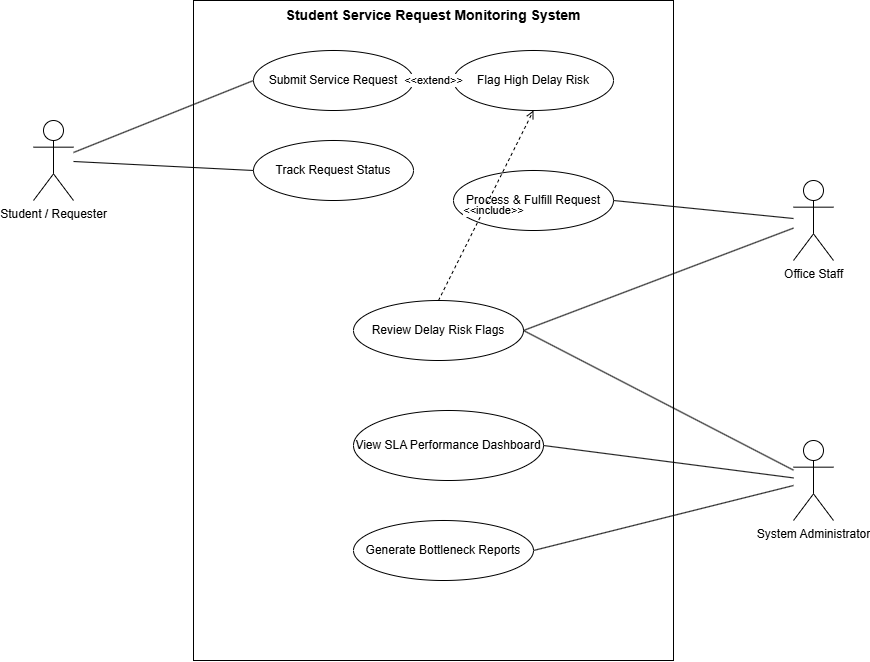

The diagram above was exported from draw.io. Its source (the exported page's mxGraphModel, read from the mxfile embedded in the PNG):
<mxGraphModel dx="1414" dy="721" grid="1" gridSize="10" guides="1" tooltips="1" connect="1" arrows="1" fold="1" page="1" pageScale="1" pageWidth="827" pageHeight="1169" math="0" shadow="0">
  <root>
    <mxCell id="0" />
    <mxCell id="1" parent="0" />
    <mxCell id="PEdsiPzh8oJLaeHGmMqA-1" parent="1" style="shape=rect;whiteSpace=wrap;html=1;verticalAlign=top;fontStyle=1;fontSize=14;" value="Student Service Request Monitoring System" vertex="1">
      <mxGeometry height="660" width="480" x="280" y="40" as="geometry" />
    </mxCell>
    <mxCell id="PEdsiPzh8oJLaeHGmMqA-2" parent="1" style="shape=umlActor;verticalLabelPosition=bottom;verticalAlign=top;html=1;outlineConnect=0;" value="Student / Requester" vertex="1">
      <mxGeometry height="80" width="40" x="120" y="160" as="geometry" />
    </mxCell>
    <mxCell id="PEdsiPzh8oJLaeHGmMqA-3" parent="1" style="shape=umlActor;verticalLabelPosition=bottom;verticalAlign=top;html=1;outlineConnect=0;" value="Office Staff" vertex="1">
      <mxGeometry height="80" width="40" x="880" y="220" as="geometry" />
    </mxCell>
    <mxCell id="PEdsiPzh8oJLaeHGmMqA-4" parent="1" style="shape=umlActor;verticalLabelPosition=bottom;verticalAlign=top;html=1;outlineConnect=0;" value="System Administrator" vertex="1">
      <mxGeometry height="80" width="40" x="880" y="480" as="geometry" />
    </mxCell>
    <mxCell id="PEdsiPzh8oJLaeHGmMqA-5" parent="1" style="ellipse;whiteSpace=wrap;html=1;" value="Submit Service Request" vertex="1">
      <mxGeometry height="60" width="160" x="340" y="90" as="geometry" />
    </mxCell>
    <mxCell id="PEdsiPzh8oJLaeHGmMqA-6" parent="1" style="ellipse;whiteSpace=wrap;html=1;" value="Track Request Status" vertex="1">
      <mxGeometry height="60" width="160" x="340" y="180" as="geometry" />
    </mxCell>
    <mxCell id="PEdsiPzh8oJLaeHGmMqA-7" parent="1" style="ellipse;whiteSpace=wrap;html=1;" value="Process &amp; Fulfill Request" vertex="1">
      <mxGeometry height="60" width="160" x="540" y="210" as="geometry" />
    </mxCell>
    <mxCell id="PEdsiPzh8oJLaeHGmMqA-8" parent="1" style="ellipse;whiteSpace=wrap;html=1;" value="Flag High Delay Risk" vertex="1">
      <mxGeometry height="60" width="160" x="540" y="90" as="geometry" />
    </mxCell>
    <mxCell id="PEdsiPzh8oJLaeHGmMqA-9" parent="1" style="ellipse;whiteSpace=wrap;html=1;" value="Review Delay Risk Flags" vertex="1">
      <mxGeometry height="60" width="170" x="440" y="340" as="geometry" />
    </mxCell>
    <mxCell id="PEdsiPzh8oJLaeHGmMqA-10" parent="1" style="ellipse;whiteSpace=wrap;html=1;" value="View SLA Performance Dashboard" vertex="1">
      <mxGeometry height="70" width="190" x="440" y="450" as="geometry" />
    </mxCell>
    <mxCell id="PEdsiPzh8oJLaeHGmMqA-11" parent="1" style="ellipse;whiteSpace=wrap;html=1;" value="Generate Bottleneck Reports" vertex="1">
      <mxGeometry height="60" width="180" x="440" y="560" as="geometry" />
    </mxCell>
    <mxCell id="PEdsiPzh8oJLaeHGmMqA-12" edge="1" parent="1" source="PEdsiPzh8oJLaeHGmMqA-2" style="endArrow=none;html=1;entryX=0;entryY=0.5;entryDx=0;entryDy=0;" target="PEdsiPzh8oJLaeHGmMqA-5">
      <mxGeometry relative="1" as="geometry" />
    </mxCell>
    <mxCell id="PEdsiPzh8oJLaeHGmMqA-13" edge="1" parent="1" source="PEdsiPzh8oJLaeHGmMqA-2" style="endArrow=none;html=1;entryX=0;entryY=0.5;entryDx=0;entryDy=0;" target="PEdsiPzh8oJLaeHGmMqA-6">
      <mxGeometry relative="1" as="geometry" />
    </mxCell>
    <mxCell id="PEdsiPzh8oJLaeHGmMqA-14" edge="1" parent="1" source="PEdsiPzh8oJLaeHGmMqA-3" style="endArrow=none;html=1;entryX=1;entryY=0.5;entryDx=0;entryDy=0;" target="PEdsiPzh8oJLaeHGmMqA-7">
      <mxGeometry relative="1" as="geometry" />
    </mxCell>
    <mxCell id="PEdsiPzh8oJLaeHGmMqA-15" edge="1" parent="1" source="PEdsiPzh8oJLaeHGmMqA-3" style="endArrow=none;html=1;entryX=1;entryY=0.5;entryDx=0;entryDy=0;" target="PEdsiPzh8oJLaeHGmMqA-9">
      <mxGeometry relative="1" as="geometry" />
    </mxCell>
    <mxCell id="PEdsiPzh8oJLaeHGmMqA-16" edge="1" parent="1" source="PEdsiPzh8oJLaeHGmMqA-4" style="endArrow=none;html=1;entryX=1;entryY=0.5;entryDx=0;entryDy=0;" target="PEdsiPzh8oJLaeHGmMqA-10">
      <mxGeometry relative="1" as="geometry" />
    </mxCell>
    <mxCell id="PEdsiPzh8oJLaeHGmMqA-17" edge="1" parent="1" source="PEdsiPzh8oJLaeHGmMqA-4" style="endArrow=none;html=1;entryX=1;entryY=0.5;entryDx=0;entryDy=0;" target="PEdsiPzh8oJLaeHGmMqA-9">
      <mxGeometry relative="1" as="geometry" />
    </mxCell>
    <mxCell id="PEdsiPzh8oJLaeHGmMqA-18" edge="1" parent="1" source="PEdsiPzh8oJLaeHGmMqA-4" style="endArrow=none;html=1;entryX=1;entryY=0.5;entryDx=0;entryDy=0;" target="PEdsiPzh8oJLaeHGmMqA-11">
      <mxGeometry relative="1" as="geometry" />
    </mxCell>
    <mxCell id="PEdsiPzh8oJLaeHGmMqA-19" edge="1" parent="1" source="PEdsiPzh8oJLaeHGmMqA-8" style="endArrow=open;dashed=1;html=1;endFill=0;exitX=0;exitY=0.5;exitDx=0;exitDy=0;entryX=1;entryY=0.5;entryDx=0;entryDy=0;" target="PEdsiPzh8oJLaeHGmMqA-5" value="&amp;lt;&amp;lt;extend&amp;gt;&amp;gt;">
      <mxGeometry relative="1" as="geometry" />
    </mxCell>
    <mxCell id="PEdsiPzh8oJLaeHGmMqA-20" edge="1" parent="1" source="PEdsiPzh8oJLaeHGmMqA-9" style="endArrow=open;dashed=1;html=1;endFill=0;exitX=0.5;exitY=0;exitDx=0;exitDy=0;entryX=0.5;entryY=1;entryDx=0;entryDy=0;" target="PEdsiPzh8oJLaeHGmMqA-8" value="&amp;lt;&amp;lt;include&amp;gt;&amp;gt;">
      <mxGeometry relative="1" x="-0.0105" y="-9" as="geometry">
        <mxPoint as="offset" />
      </mxGeometry>
    </mxCell>
  </root>
</mxGraphModel>